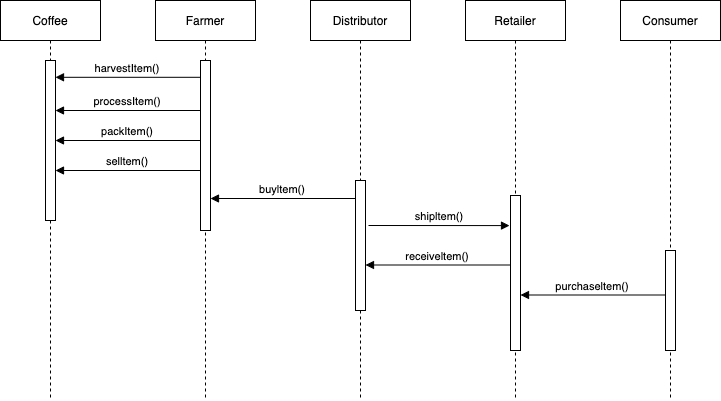

The diagram above was exported from draw.io. Its source (the exported page's mxGraphModel, read from the mxfile embedded in the PNG):
<mxGraphModel dx="946" dy="519" grid="1" gridSize="10" guides="1" tooltips="1" connect="1" arrows="1" fold="1" page="1" pageScale="1" pageWidth="850" pageHeight="1100" math="0" shadow="0">
  <root>
    <mxCell id="0" />
    <mxCell id="1" parent="0" />
    <mxCell id="3nuBFxr9cyL0pnOWT2aG-1" value="Coffee" style="shape=umlLifeline;perimeter=lifelinePerimeter;container=1;collapsible=0;recursiveResize=0;rounded=0;shadow=0;strokeWidth=1;" parent="1" vertex="1">
      <mxGeometry x="70" y="80" width="100" height="400" as="geometry" />
    </mxCell>
    <mxCell id="3nuBFxr9cyL0pnOWT2aG-5" value="Farmer" style="shape=umlLifeline;perimeter=lifelinePerimeter;container=1;collapsible=0;recursiveResize=0;rounded=0;shadow=0;strokeWidth=1;" parent="1" vertex="1">
      <mxGeometry x="225" y="80" width="100" height="400" as="geometry" />
    </mxCell>
    <mxCell id="ikH9EsC3BVeN0r-IcNg6-3" value="Distributor" style="shape=umlLifeline;perimeter=lifelinePerimeter;container=1;collapsible=0;recursiveResize=0;rounded=0;shadow=0;strokeWidth=1;" vertex="1" parent="1">
      <mxGeometry x="380" y="80" width="100" height="400" as="geometry" />
    </mxCell>
    <mxCell id="ikH9EsC3BVeN0r-IcNg6-38" value="" style="points=[];perimeter=orthogonalPerimeter;rounded=0;shadow=0;strokeWidth=1;" vertex="1" parent="ikH9EsC3BVeN0r-IcNg6-3">
      <mxGeometry x="45" y="180" width="10" height="130" as="geometry" />
    </mxCell>
    <mxCell id="ikH9EsC3BVeN0r-IcNg6-7" value="Retailer" style="shape=umlLifeline;perimeter=lifelinePerimeter;container=1;collapsible=0;recursiveResize=0;rounded=0;shadow=0;strokeWidth=1;" vertex="1" parent="1">
      <mxGeometry x="535" y="80" width="100" height="400" as="geometry" />
    </mxCell>
    <mxCell id="ikH9EsC3BVeN0r-IcNg6-13" value="Consumer" style="shape=umlLifeline;perimeter=lifelinePerimeter;container=1;collapsible=0;recursiveResize=0;rounded=0;shadow=0;strokeWidth=1;" vertex="1" parent="1">
      <mxGeometry x="690" y="80" width="100" height="400" as="geometry" />
    </mxCell>
    <mxCell id="ikH9EsC3BVeN0r-IcNg6-32" value="" style="points=[];perimeter=orthogonalPerimeter;rounded=0;shadow=0;strokeWidth=1;" vertex="1" parent="1">
      <mxGeometry x="115" y="140" width="10" height="160" as="geometry" />
    </mxCell>
    <mxCell id="ikH9EsC3BVeN0r-IcNg6-33" value="" style="points=[];perimeter=orthogonalPerimeter;rounded=0;shadow=0;strokeWidth=1;" vertex="1" parent="1">
      <mxGeometry x="270" y="140" width="10" height="170" as="geometry" />
    </mxCell>
    <mxCell id="ikH9EsC3BVeN0r-IcNg6-34" value="harvestItem()" style="verticalAlign=bottom;endArrow=block;shadow=0;strokeWidth=1;entryX=1;entryY=0.105;entryDx=0;entryDy=0;entryPerimeter=0;" edge="1" parent="1" source="ikH9EsC3BVeN0r-IcNg6-33" target="ikH9EsC3BVeN0r-IcNg6-32">
      <mxGeometry relative="1" as="geometry">
        <mxPoint x="260" y="160" as="sourcePoint" />
        <mxPoint x="160" y="160" as="targetPoint" />
      </mxGeometry>
    </mxCell>
    <mxCell id="ikH9EsC3BVeN0r-IcNg6-35" value="processItem()" style="verticalAlign=bottom;endArrow=block;shadow=0;strokeWidth=1;entryX=1;entryY=0.105;entryDx=0;entryDy=0;entryPerimeter=0;" edge="1" parent="1">
      <mxGeometry relative="1" as="geometry">
        <mxPoint x="270" y="190.00000000000006" as="sourcePoint" />
        <mxPoint x="125" y="190.00000000000006" as="targetPoint" />
      </mxGeometry>
    </mxCell>
    <mxCell id="ikH9EsC3BVeN0r-IcNg6-36" value="packItem()" style="verticalAlign=bottom;endArrow=block;shadow=0;strokeWidth=1;entryX=1;entryY=0.105;entryDx=0;entryDy=0;entryPerimeter=0;" edge="1" parent="1">
      <mxGeometry relative="1" as="geometry">
        <mxPoint x="270" y="220" as="sourcePoint" />
        <mxPoint x="125" y="220" as="targetPoint" />
      </mxGeometry>
    </mxCell>
    <mxCell id="ikH9EsC3BVeN0r-IcNg6-37" value="selltem()" style="verticalAlign=bottom;endArrow=block;shadow=0;strokeWidth=1;entryX=1;entryY=0.105;entryDx=0;entryDy=0;entryPerimeter=0;" edge="1" parent="1">
      <mxGeometry relative="1" as="geometry">
        <mxPoint x="270" y="250" as="sourcePoint" />
        <mxPoint x="125" y="250" as="targetPoint" />
      </mxGeometry>
    </mxCell>
    <mxCell id="ikH9EsC3BVeN0r-IcNg6-39" value="buyltem()" style="verticalAlign=bottom;endArrow=block;shadow=0;strokeWidth=1;entryX=1;entryY=0.105;entryDx=0;entryDy=0;entryPerimeter=0;" edge="1" parent="1">
      <mxGeometry relative="1" as="geometry">
        <mxPoint x="425" y="278" as="sourcePoint" />
        <mxPoint x="280" y="278" as="targetPoint" />
      </mxGeometry>
    </mxCell>
    <mxCell id="ikH9EsC3BVeN0r-IcNg6-40" value="" style="points=[];perimeter=orthogonalPerimeter;rounded=0;shadow=0;strokeWidth=1;" vertex="1" parent="1">
      <mxGeometry x="580" y="275" width="10" height="155" as="geometry" />
    </mxCell>
    <mxCell id="ikH9EsC3BVeN0r-IcNg6-41" value="shipltem()" style="verticalAlign=bottom;endArrow=block;shadow=0;strokeWidth=1;entryX=-0.1;entryY=0.211;entryDx=0;entryDy=0;entryPerimeter=0;" edge="1" parent="1">
      <mxGeometry relative="1" as="geometry">
        <mxPoint x="438" y="305" as="sourcePoint" />
        <mxPoint x="579" y="305.09000000000003" as="targetPoint" />
      </mxGeometry>
    </mxCell>
    <mxCell id="ikH9EsC3BVeN0r-IcNg6-42" value="receiveltem()" style="verticalAlign=bottom;endArrow=block;shadow=0;strokeWidth=1;entryX=1;entryY=0.105;entryDx=0;entryDy=0;entryPerimeter=0;" edge="1" parent="1">
      <mxGeometry relative="1" as="geometry">
        <mxPoint x="580" y="344.5" as="sourcePoint" />
        <mxPoint x="435" y="344.5" as="targetPoint" />
      </mxGeometry>
    </mxCell>
    <mxCell id="ikH9EsC3BVeN0r-IcNg6-43" value="" style="points=[];perimeter=orthogonalPerimeter;rounded=0;shadow=0;strokeWidth=1;" vertex="1" parent="1">
      <mxGeometry x="735" y="330" width="10" height="100" as="geometry" />
    </mxCell>
    <mxCell id="ikH9EsC3BVeN0r-IcNg6-45" value="purchaseltem()" style="verticalAlign=bottom;endArrow=block;shadow=0;strokeWidth=1;entryX=1;entryY=0.105;entryDx=0;entryDy=0;entryPerimeter=0;" edge="1" parent="1">
      <mxGeometry relative="1" as="geometry">
        <mxPoint x="735" y="374.5" as="sourcePoint" />
        <mxPoint x="590" y="374.5" as="targetPoint" />
      </mxGeometry>
    </mxCell>
  </root>
</mxGraphModel>